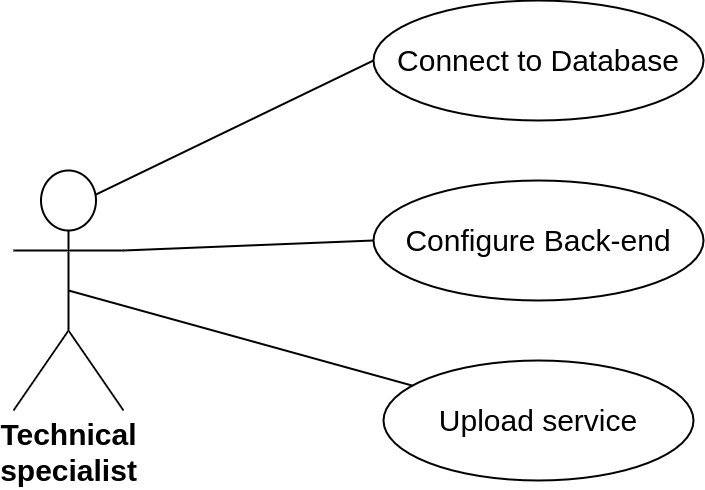

The diagram above was exported from draw.io. Its source (the exported page's mxGraphModel, read from the mxfile embedded in the PNG):
<mxGraphModel dx="2933" dy="1337" grid="1" gridSize="10" guides="1" tooltips="1" connect="1" arrows="1" fold="1" page="1" pageScale="1" pageWidth="2336" pageHeight="1654" math="0" shadow="0">
  <root>
    <mxCell id="0" />
    <mxCell id="1" parent="0" />
    <mxCell id="2" style="rounded=0;orthogonalLoop=1;jettySize=auto;html=1;exitX=0.75;exitY=0.1;exitDx=0;exitDy=0;exitPerimeter=0;entryX=0;entryY=0.5;entryDx=0;entryDy=0;strokeWidth=2;endArrow=none;endFill=0;" edge="1" source="5" target="6" parent="1">
      <mxGeometry relative="1" as="geometry" />
    </mxCell>
    <mxCell id="3" style="rounded=0;orthogonalLoop=1;jettySize=auto;html=1;entryX=0;entryY=0.5;entryDx=0;entryDy=0;endArrow=none;endFill=0;strokeWidth=2;exitX=1;exitY=0.3333333333333333;exitDx=0;exitDy=0;exitPerimeter=0;" edge="1" source="5" target="7" parent="1">
      <mxGeometry relative="1" as="geometry" />
    </mxCell>
    <mxCell id="4" style="rounded=0;orthogonalLoop=1;jettySize=auto;html=1;exitX=0.5;exitY=0.5;exitDx=0;exitDy=0;exitPerimeter=0;endArrow=none;endFill=0;strokeWidth=2;" edge="1" source="5" target="8" parent="1">
      <mxGeometry relative="1" as="geometry" />
    </mxCell>
    <mxCell id="5" value="&lt;span style=&quot;font-size: 30px;&quot;&gt;&lt;b&gt;Technical&lt;br&gt;specialist&lt;/b&gt;&lt;/span&gt;" style="shape=umlActor;verticalLabelPosition=bottom;verticalAlign=top;html=1;strokeWidth=2;" vertex="1" parent="1">
      <mxGeometry x="1410" y="650" width="110" height="240" as="geometry" />
    </mxCell>
    <mxCell id="6" value="&lt;span style=&quot;font-size: 30px;&quot;&gt;Connect to Database&lt;/span&gt;" style="ellipse;whiteSpace=wrap;html=1;strokeWidth=2;" vertex="1" parent="1">
      <mxGeometry x="1770" y="480" width="330" height="120" as="geometry" />
    </mxCell>
    <mxCell id="7" value="&lt;span style=&quot;font-size: 30px;&quot;&gt;Configure Back-end&lt;/span&gt;" style="ellipse;whiteSpace=wrap;html=1;strokeWidth=2;" vertex="1" parent="1">
      <mxGeometry x="1770" y="660" width="330" height="120" as="geometry" />
    </mxCell>
    <mxCell id="8" value="&lt;span style=&quot;font-size: 30px;&quot;&gt;Upload service&lt;/span&gt;" style="ellipse;whiteSpace=wrap;html=1;strokeWidth=2;" vertex="1" parent="1">
      <mxGeometry x="1780" y="840" width="310" height="120" as="geometry" />
    </mxCell>
  </root>
</mxGraphModel>